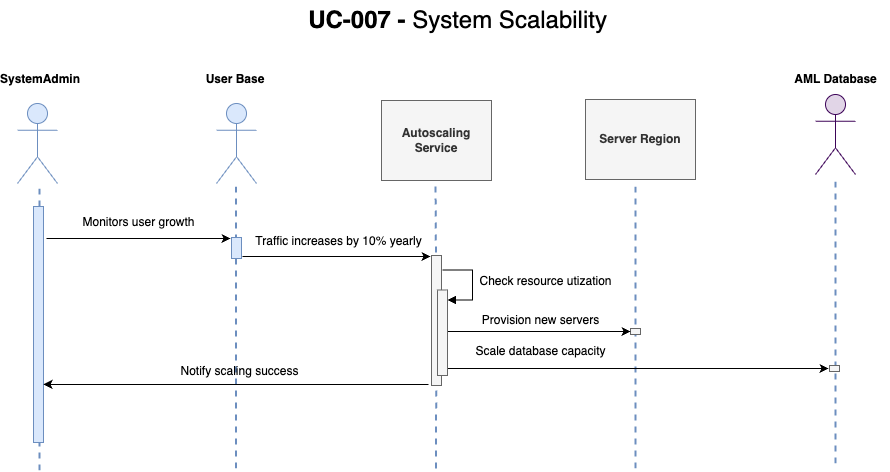

The diagram above was exported from draw.io. Its source (the exported page's mxGraphModel, read from the mxfile embedded in the PNG):
<mxGraphModel dx="1194" dy="625" grid="0" gridSize="10" guides="1" tooltips="1" connect="1" arrows="1" fold="1" page="0" pageScale="1" pageWidth="827" pageHeight="1169" math="0" shadow="0">
  <root>
    <mxCell id="0" />
    <mxCell id="1" parent="0" />
    <mxCell id="QEwqeyPAb4uf_4GUGsuZ-1" style="edgeStyle=orthogonalEdgeStyle;rounded=0;orthogonalLoop=1;jettySize=auto;html=1;exitX=0.5;exitY=1;exitDx=0;exitDy=0;dashed=1;fillColor=#dae8fc;strokeColor=#6c8ebf;endArrow=none;endFill=0;strokeWidth=2;" parent="1" edge="1">
      <mxGeometry relative="1" as="geometry">
        <mxPoint x="468.5" y="210" as="targetPoint" />
        <mxPoint x="468.5" y="498" as="sourcePoint" />
      </mxGeometry>
    </mxCell>
    <mxCell id="eLAyZq690oT-SvanCKo_-1" value="" style="edgeStyle=orthogonalEdgeStyle;rounded=0;orthogonalLoop=1;jettySize=auto;html=1;exitX=0.518;exitY=1.001;exitDx=0;exitDy=0;fillColor=#dae8fc;strokeColor=#6c8ebf;dashed=1;endArrow=none;endFill=0;strokeWidth=2;exitPerimeter=0;" parent="1" edge="1">
      <mxGeometry relative="1" as="geometry">
        <mxPoint x="1068" y="205" as="targetPoint" />
        <mxPoint x="1068" y="493" as="sourcePoint" />
      </mxGeometry>
    </mxCell>
    <mxCell id="eLAyZq690oT-SvanCKo_-4" style="edgeStyle=orthogonalEdgeStyle;rounded=0;orthogonalLoop=1;jettySize=auto;html=1;curved=0;exitX=0;exitY=0;exitDx=0;exitDy=5;exitPerimeter=0;endArrow=none;endFill=0;startArrow=classic;startFill=1;startSize=6;" parent="1" edge="1">
      <mxGeometry relative="1" as="geometry">
        <mxPoint x="475" y="286" as="targetPoint" />
        <mxPoint x="663" y="286" as="sourcePoint" />
        <Array as="points">
          <mxPoint x="508" y="286" />
        </Array>
      </mxGeometry>
    </mxCell>
    <mxCell id="eLAyZq690oT-SvanCKo_-5" style="edgeStyle=orthogonalEdgeStyle;rounded=0;orthogonalLoop=1;jettySize=auto;html=1;exitX=0.5;exitY=1;exitDx=0;exitDy=0;dashed=1;fillColor=#dae8fc;strokeColor=#6c8ebf;endArrow=none;endFill=0;strokeWidth=2;" parent="1" edge="1">
      <mxGeometry relative="1" as="geometry">
        <mxPoint x="271.8900000000001" y="212" as="targetPoint" />
        <mxPoint x="271.8900000000001" y="500" as="sourcePoint" />
      </mxGeometry>
    </mxCell>
    <mxCell id="eLAyZq690oT-SvanCKo_-7" value="" style="shape=umlActor;verticalLabelPosition=bottom;verticalAlign=top;html=1;outlineConnect=0;fillColor=#dae8fc;strokeColor=#6c8ebf;" parent="1" vertex="1">
      <mxGeometry x="250" y="133" width="40" height="80" as="geometry" />
    </mxCell>
    <mxCell id="eLAyZq690oT-SvanCKo_-8" value="&lt;b&gt;SystemAdmin&lt;/b&gt;" style="text;html=1;align=center;verticalAlign=middle;whiteSpace=wrap;rounded=0;" parent="1" vertex="1">
      <mxGeometry x="243" y="94" width="60" height="30" as="geometry" />
    </mxCell>
    <mxCell id="eLAyZq690oT-SvanCKo_-9" value="&amp;nbsp; &amp;nbsp; &amp;nbsp; &amp;nbsp; &amp;nbsp; &amp;nbsp; &amp;nbsp; &amp;nbsp; &amp;nbsp; &amp;nbsp; &amp;nbsp; &amp;nbsp; &amp;nbsp; &amp;nbsp; &amp;nbsp; &amp;nbsp; &amp;nbsp; &amp;nbsp; &amp;nbsp; &amp;nbsp; &amp;nbsp; UC-007 - &lt;span style=&quot;font-weight: 400;&quot;&gt;System Scalability&lt;/span&gt;" style="text;strokeColor=none;fillColor=none;html=1;fontSize=24;fontStyle=1;verticalAlign=middle;align=center;" parent="1" vertex="1">
      <mxGeometry x="500" y="30" width="100" height="40" as="geometry" />
    </mxCell>
    <mxCell id="eLAyZq690oT-SvanCKo_-10" value="" style="html=1;points=[[0,0,0,0,5],[0,1,0,0,-5],[1,0,0,0,5],[1,1,0,0,-5]];perimeter=orthogonalPerimeter;outlineConnect=0;targetShapes=umlLifeline;portConstraint=eastwest;newEdgeStyle={&quot;curved&quot;:0,&quot;rounded&quot;:0};fillColor=#dae8fc;strokeColor=#6c8ebf;" parent="1" vertex="1">
      <mxGeometry x="266" y="236" width="10" height="236" as="geometry" />
    </mxCell>
    <mxCell id="eLAyZq690oT-SvanCKo_-19" value="" style="edgeStyle=orthogonalEdgeStyle;rounded=0;orthogonalLoop=1;jettySize=auto;html=1;exitX=0.518;exitY=1.001;exitDx=0;exitDy=0;fillColor=#dae8fc;strokeColor=#6c8ebf;dashed=1;endArrow=none;endFill=0;strokeWidth=2;exitPerimeter=0;" parent="1" edge="1">
      <mxGeometry relative="1" as="geometry">
        <mxPoint x="668" y="210" as="targetPoint" />
        <mxPoint x="668.44" y="498" as="sourcePoint" />
      </mxGeometry>
    </mxCell>
    <mxCell id="eLAyZq690oT-SvanCKo_-20" value="" style="edgeStyle=orthogonalEdgeStyle;rounded=0;orthogonalLoop=1;jettySize=auto;html=1;exitX=0.518;exitY=1.001;exitDx=0;exitDy=0;fillColor=#dae8fc;strokeColor=#6c8ebf;dashed=1;endArrow=none;endFill=0;strokeWidth=2;exitPerimeter=0;" parent="1" edge="1">
      <mxGeometry relative="1" as="geometry">
        <mxPoint x="867.8899999999999" y="210" as="targetPoint" />
        <mxPoint x="867.8899999999999" y="498" as="sourcePoint" />
      </mxGeometry>
    </mxCell>
    <mxCell id="eLAyZq690oT-SvanCKo_-21" style="edgeStyle=orthogonalEdgeStyle;rounded=0;orthogonalLoop=1;jettySize=auto;html=1;curved=0;exitX=0;exitY=0;exitDx=0;exitDy=5;exitPerimeter=0;endArrow=none;endFill=0;startArrow=classic;startFill=1;" parent="1" edge="1">
      <mxGeometry relative="1" as="geometry">
        <mxPoint x="279" y="268" as="targetPoint" />
        <mxPoint x="463" y="268" as="sourcePoint" />
      </mxGeometry>
    </mxCell>
    <mxCell id="eLAyZq690oT-SvanCKo_-22" value="" style="html=1;points=[[0,0,0,0,5],[0,1,0,0,-5],[1,0,0,0,5],[1,1,0,0,-5]];perimeter=orthogonalPerimeter;outlineConnect=0;targetShapes=umlLifeline;portConstraint=eastwest;newEdgeStyle={&quot;curved&quot;:0,&quot;rounded&quot;:0};fillColor=#dae8fc;strokeColor=#6c8ebf;" parent="1" vertex="1">
      <mxGeometry x="464" y="267" width="10" height="21" as="geometry" />
    </mxCell>
    <mxCell id="eLAyZq690oT-SvanCKo_-23" value="Monitors user growth" style="text;html=1;align=center;verticalAlign=middle;resizable=0;points=[];autosize=1;strokeColor=none;fillColor=none;" parent="1" vertex="1">
      <mxGeometry x="301" y="237" width="140" height="30" as="geometry" />
    </mxCell>
    <mxCell id="eLAyZq690oT-SvanCKo_-25" value="Traffic increases by 10% yearly" style="text;html=1;align=center;verticalAlign=middle;resizable=0;points=[];autosize=1;strokeColor=none;fillColor=none;" parent="1" vertex="1">
      <mxGeometry x="475.5" y="256" width="190" height="30" as="geometry" />
    </mxCell>
    <mxCell id="eLAyZq690oT-SvanCKo_-26" value="" style="html=1;points=[[0,0,0,0,5],[0,1,0,0,-5],[1,0,0,0,5],[1,1,0,0,-5]];perimeter=orthogonalPerimeter;outlineConnect=0;targetShapes=umlLifeline;portConstraint=eastwest;newEdgeStyle={&quot;curved&quot;:0,&quot;rounded&quot;:0};fillColor=#f5f5f5;strokeColor=#666666;fontColor=#333333;" parent="1" vertex="1">
      <mxGeometry x="863" y="358" width="10" height="6" as="geometry" />
    </mxCell>
    <mxCell id="eLAyZq690oT-SvanCKo_-31" value="" style="html=1;points=[[0,0,0,0,5],[0,1,0,0,-5],[1,0,0,0,5],[1,1,0,0,-5]];perimeter=orthogonalPerimeter;outlineConnect=0;targetShapes=umlLifeline;portConstraint=eastwest;newEdgeStyle={&quot;curved&quot;:0,&quot;rounded&quot;:0};fillColor=#f5f5f5;strokeColor=#666666;fontColor=#333333;" parent="1" vertex="1">
      <mxGeometry x="664" y="285" width="10" height="130" as="geometry" />
    </mxCell>
    <mxCell id="eLAyZq690oT-SvanCKo_-34" style="edgeStyle=orthogonalEdgeStyle;rounded=0;orthogonalLoop=1;jettySize=auto;html=1;curved=0;exitX=0;exitY=0;exitDx=0;exitDy=5;exitPerimeter=0;endArrow=none;endFill=0;startArrow=classic;startFill=1;startSize=6;" parent="1" edge="1">
      <mxGeometry relative="1" as="geometry">
        <mxPoint x="675" y="361" as="targetPoint" />
        <mxPoint x="863" y="361" as="sourcePoint" />
        <Array as="points">
          <mxPoint x="708" y="361" />
        </Array>
      </mxGeometry>
    </mxCell>
    <mxCell id="eLAyZq690oT-SvanCKo_-38" value="&lt;b&gt;AML Database&lt;/b&gt;" style="text;html=1;align=center;verticalAlign=middle;resizable=0;points=[];autosize=1;strokeColor=none;fillColor=none;" parent="1" vertex="1">
      <mxGeometry x="1013" y="94" width="110" height="30" as="geometry" />
    </mxCell>
    <mxCell id="eLAyZq690oT-SvanCKo_-61" style="edgeStyle=orthogonalEdgeStyle;rounded=0;orthogonalLoop=1;jettySize=auto;html=1;curved=0;endArrow=none;endFill=0;startArrow=classic;startFill=1;startSize=6;" parent="1" edge="1">
      <mxGeometry relative="1" as="geometry">
        <mxPoint x="676" y="398" as="targetPoint" />
        <mxPoint x="1061" y="398" as="sourcePoint" />
        <Array as="points">
          <mxPoint x="708" y="398" />
        </Array>
      </mxGeometry>
    </mxCell>
    <mxCell id="eLAyZq690oT-SvanCKo_-62" value="Scale database capacity" style="text;html=1;align=center;verticalAlign=middle;resizable=0;points=[];autosize=1;strokeColor=none;fillColor=none;" parent="1" vertex="1">
      <mxGeometry x="698" y="366" width="150" height="30" as="geometry" />
    </mxCell>
    <mxCell id="eLAyZq690oT-SvanCKo_-94" value="&lt;div&gt;&lt;b&gt;Server Region&lt;/b&gt;&lt;/div&gt;" style="html=1;whiteSpace=wrap;fillColor=#f5f5f5;strokeColor=#666666;rounded=0;fontColor=#333333;" parent="1" vertex="1">
      <mxGeometry x="818" y="129" width="110" height="80" as="geometry" />
    </mxCell>
    <mxCell id="eLAyZq690oT-SvanCKo_-95" value="&lt;div&gt;&lt;b&gt;Autoscaling Service&lt;/b&gt;&lt;/div&gt;" style="html=1;whiteSpace=wrap;fillColor=#f5f5f5;strokeColor=#666666;rounded=0;fontColor=#333333;" parent="1" vertex="1">
      <mxGeometry x="614" y="130" width="110" height="80" as="geometry" />
    </mxCell>
    <mxCell id="eLAyZq690oT-SvanCKo_-96" value="" style="shape=umlActor;verticalLabelPosition=bottom;verticalAlign=top;html=1;outlineConnect=0;fillColor=#e1d5e7;strokeColor=#3D0458;" parent="1" vertex="1">
      <mxGeometry x="1048" y="124" width="40" height="80" as="geometry" />
    </mxCell>
    <mxCell id="eLAyZq690oT-SvanCKo_-99" value="" style="html=1;points=[[0,0,0,0,5],[0,1,0,0,-5],[1,0,0,0,5],[1,1,0,0,-5]];perimeter=orthogonalPerimeter;outlineConnect=0;targetShapes=umlLifeline;portConstraint=eastwest;newEdgeStyle={&quot;curved&quot;:0,&quot;rounded&quot;:0};fillColor=#f5f5f5;fontColor=#333333;strokeColor=#666666;" parent="1" vertex="1">
      <mxGeometry x="670" y="319.5" width="10" height="85.5" as="geometry" />
    </mxCell>
    <mxCell id="eLAyZq690oT-SvanCKo_-100" value="" style="html=1;align=left;spacingLeft=2;endArrow=block;rounded=0;edgeStyle=orthogonalEdgeStyle;curved=0;rounded=0;" parent="1" target="eLAyZq690oT-SvanCKo_-99" edge="1">
      <mxGeometry relative="1" as="geometry">
        <mxPoint x="675" y="299.5" as="sourcePoint" />
        <Array as="points">
          <mxPoint x="705" y="329.5" />
        </Array>
      </mxGeometry>
    </mxCell>
    <mxCell id="eLAyZq690oT-SvanCKo_-101" value="Check resource utization" style="text;html=1;align=center;verticalAlign=middle;resizable=0;points=[];autosize=1;strokeColor=none;fillColor=none;" parent="1" vertex="1">
      <mxGeometry x="698" y="296" width="160" height="30" as="geometry" />
    </mxCell>
    <mxCell id="eLAyZq690oT-SvanCKo_-102" value="Provision new servers" style="text;html=1;align=center;verticalAlign=middle;resizable=0;points=[];autosize=1;strokeColor=none;fillColor=none;" parent="1" vertex="1">
      <mxGeometry x="703" y="335" width="140" height="30" as="geometry" />
    </mxCell>
    <mxCell id="eLAyZq690oT-SvanCKo_-104" value="" style="html=1;points=[[0,0,0,0,5],[0,1,0,0,-5],[1,0,0,0,5],[1,1,0,0,-5]];perimeter=orthogonalPerimeter;outlineConnect=0;targetShapes=umlLifeline;portConstraint=eastwest;newEdgeStyle={&quot;curved&quot;:0,&quot;rounded&quot;:0};fillColor=#f5f5f5;strokeColor=#666666;fontColor=#333333;" parent="1" vertex="1">
      <mxGeometry x="1062" y="395" width="10" height="6" as="geometry" />
    </mxCell>
    <mxCell id="eLAyZq690oT-SvanCKo_-105" value="" style="shape=umlActor;verticalLabelPosition=bottom;verticalAlign=top;html=1;outlineConnect=0;fillColor=#dae8fc;strokeColor=#6c8ebf;" parent="1" vertex="1">
      <mxGeometry x="449" y="133" width="40" height="80" as="geometry" />
    </mxCell>
    <mxCell id="eLAyZq690oT-SvanCKo_-106" value="&lt;b&gt;User Base&lt;/b&gt;" style="text;html=1;align=center;verticalAlign=middle;whiteSpace=wrap;rounded=0;" parent="1" vertex="1">
      <mxGeometry x="436" y="94" width="64" height="30" as="geometry" />
    </mxCell>
    <mxCell id="eLAyZq690oT-SvanCKo_-108" style="edgeStyle=orthogonalEdgeStyle;rounded=0;orthogonalLoop=1;jettySize=auto;html=1;curved=0;endArrow=classic;endFill=1;startArrow=none;startFill=0;startSize=6;" parent="1" edge="1">
      <mxGeometry relative="1" as="geometry">
        <mxPoint x="276" y="413.89" as="targetPoint" />
        <mxPoint x="661" y="413.89" as="sourcePoint" />
        <Array as="points">
          <mxPoint x="308" y="413.89" />
        </Array>
      </mxGeometry>
    </mxCell>
    <mxCell id="eLAyZq690oT-SvanCKo_-109" value="Notify scaling success" style="text;html=1;align=center;verticalAlign=middle;resizable=0;points=[];autosize=1;strokeColor=none;fillColor=none;" parent="1" vertex="1">
      <mxGeometry x="402" y="386" width="140" height="30" as="geometry" />
    </mxCell>
  </root>
</mxGraphModel>